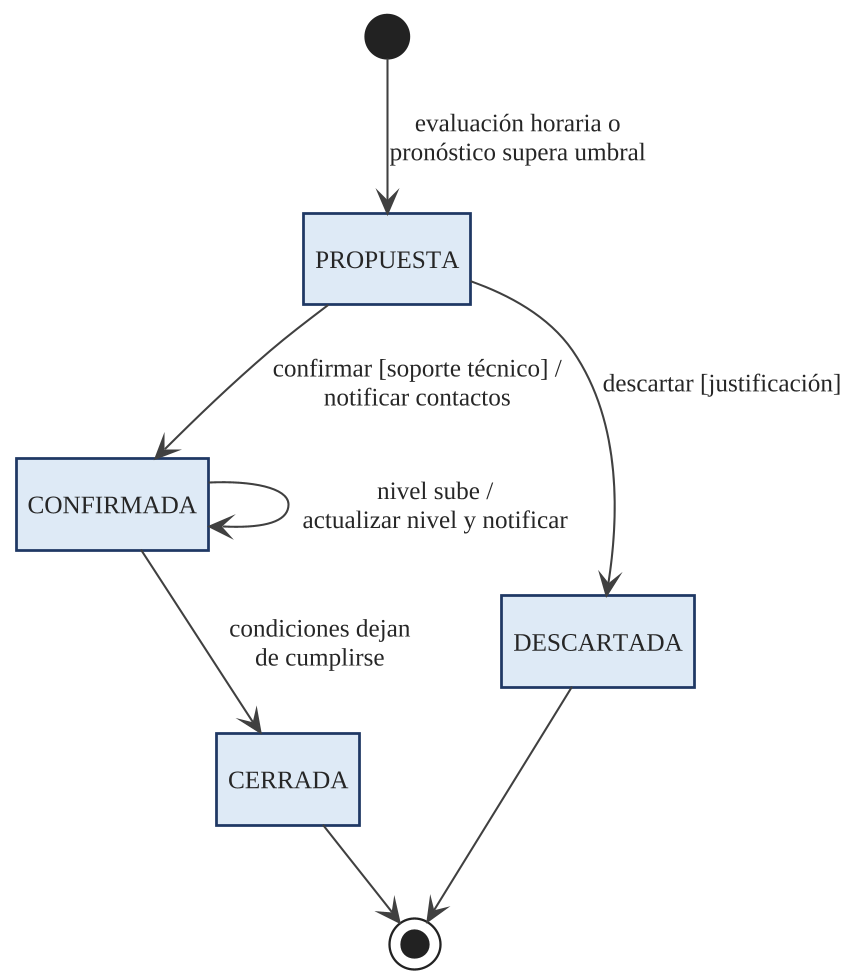

The diagram above was rendered by PlantUML. Its source (embedded in the PNG):
@startuml
!include tema.iuml
hide empty description
skinparam nodesep 35
skinparam ranksep 40

[*] --> PROPUESTA : evaluación horaria o\npronóstico supera umbral
PROPUESTA --> CONFIRMADA : confirmar [soporte técnico] /\nnotificar contactos
PROPUESTA --> DESCARTADA : descartar [justificación]
CONFIRMADA --> CERRADA : condiciones dejan\nde cumplirse
CONFIRMADA --> CONFIRMADA : nivel sube /\nactualizar nivel y notificar
DESCARTADA --> [*]
CERRADA --> [*]

@enduml